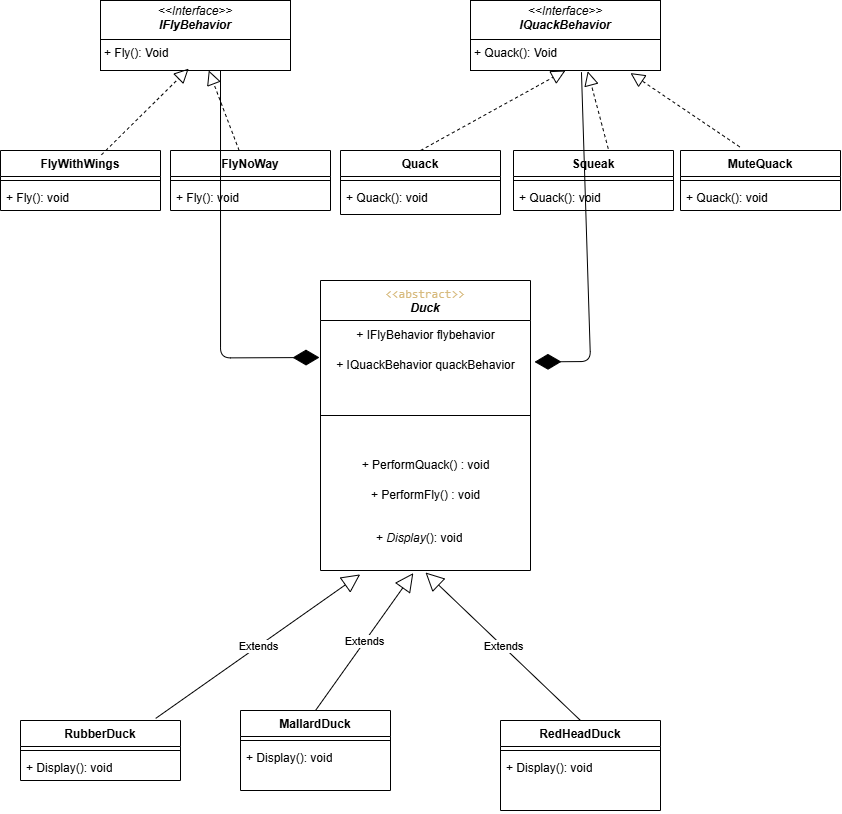

The diagram above was exported from draw.io. Its source (the exported page's mxGraphModel, read from the mxfile embedded in the PNG):
<mxGraphModel dx="1113" dy="1641" grid="1" gridSize="10" guides="1" tooltips="1" connect="1" arrows="1" fold="1" page="1" pageScale="1" pageWidth="850" pageHeight="1100" math="0" shadow="0">
  <root>
    <mxCell id="0" />
    <mxCell id="1" parent="0" />
    <mxCell id="3" value="&lt;div&gt;&lt;span style=&quot;background-color: rgba(255, 255, 255, 0.1); color: rgb(215, 186, 125); font-family: Consolas, &amp;quot;Courier New&amp;quot;, monospace; font-weight: 400; text-align: left; white-space-collapse: preserve;&quot;&gt;&amp;lt;&amp;lt;abstract&amp;gt;&amp;gt;&lt;/span&gt;&lt;/div&gt;&lt;div&gt;&lt;span style=&quot;background-color: transparent;&quot;&gt;&lt;i&gt;Duck&lt;/i&gt;&lt;/span&gt;&lt;/div&gt;" style="swimlane;fontStyle=1;align=center;verticalAlign=top;childLayout=stackLayout;horizontal=1;startSize=40;horizontalStack=0;resizeParent=1;resizeParentMax=0;resizeLast=0;collapsible=1;marginBottom=0;whiteSpace=wrap;html=1;" parent="1" vertex="1">
      <mxGeometry x="330" y="-80" width="210" height="290" as="geometry" />
    </mxCell>
    <mxCell id="62" value="+ IFlyBehavior flybehavior" style="text;html=1;align=center;verticalAlign=middle;resizable=0;points=[];autosize=1;strokeColor=none;fillColor=none;" vertex="1" parent="3">
      <mxGeometry y="40" width="210" height="30" as="geometry" />
    </mxCell>
    <mxCell id="63" value="+ IQuackBehavior quackBehavior" style="text;html=1;align=center;verticalAlign=middle;resizable=0;points=[];autosize=1;strokeColor=none;fillColor=none;" vertex="1" parent="3">
      <mxGeometry y="70" width="210" height="30" as="geometry" />
    </mxCell>
    <mxCell id="5" value="" style="line;strokeWidth=1;fillColor=none;align=left;verticalAlign=middle;spacingTop=-1;spacingLeft=3;spacingRight=3;rotatable=0;labelPosition=right;points=[];portConstraint=eastwest;strokeColor=inherit;" parent="3" vertex="1">
      <mxGeometry y="100" width="210" height="70" as="geometry" />
    </mxCell>
    <mxCell id="65" value="+ PerformQuack() : void" style="text;html=1;align=center;verticalAlign=middle;resizable=0;points=[];autosize=1;strokeColor=none;fillColor=none;" vertex="1" parent="3">
      <mxGeometry y="170" width="210" height="30" as="geometry" />
    </mxCell>
    <mxCell id="64" value="+ PerformFly() : void" style="text;html=1;align=center;verticalAlign=middle;resizable=0;points=[];autosize=1;strokeColor=none;fillColor=none;" vertex="1" parent="3">
      <mxGeometry y="200" width="210" height="30" as="geometry" />
    </mxCell>
    <mxCell id="6" value="&lt;div&gt;&lt;br&gt;&lt;/div&gt;&lt;div&gt;&lt;span style=&quot;color: rgb(0, 0, 0);&quot;&gt;&amp;nbsp; &amp;nbsp; &amp;nbsp; &amp;nbsp; &amp;nbsp; &amp;nbsp; &amp;nbsp; &amp;nbsp;+ &lt;i&gt;Display&lt;/i&gt;(): void&lt;/span&gt;&lt;span style=&quot;color: rgb(0, 0, 0);&quot;&gt;&lt;/span&gt;&lt;/div&gt;" style="text;strokeColor=none;fillColor=none;align=left;verticalAlign=top;spacingLeft=4;spacingRight=4;overflow=hidden;rotatable=0;points=[[0,0.5],[1,0.5]];portConstraint=eastwest;whiteSpace=wrap;html=1;" parent="3" vertex="1">
      <mxGeometry y="230" width="210" height="60" as="geometry" />
    </mxCell>
    <mxCell id="8" value="MallardDuck" style="swimlane;fontStyle=1;align=center;verticalAlign=top;childLayout=stackLayout;horizontal=1;startSize=26;horizontalStack=0;resizeParent=1;resizeParentMax=0;resizeLast=0;collapsible=1;marginBottom=0;whiteSpace=wrap;html=1;" parent="1" vertex="1">
      <mxGeometry x="250" y="350" width="150" height="80" as="geometry" />
    </mxCell>
    <mxCell id="10" value="" style="line;strokeWidth=1;fillColor=none;align=left;verticalAlign=middle;spacingTop=-1;spacingLeft=3;spacingRight=3;rotatable=0;labelPosition=right;points=[];portConstraint=eastwest;strokeColor=inherit;" parent="8" vertex="1">
      <mxGeometry y="26" width="150" height="8" as="geometry" />
    </mxCell>
    <mxCell id="11" value="+ Display(): void" style="text;strokeColor=none;fillColor=none;align=left;verticalAlign=top;spacingLeft=4;spacingRight=4;overflow=hidden;rotatable=0;points=[[0,0.5],[1,0.5]];portConstraint=eastwest;whiteSpace=wrap;html=1;" parent="8" vertex="1">
      <mxGeometry y="34" width="150" height="46" as="geometry" />
    </mxCell>
    <mxCell id="12" value="RedHeadDuck" style="swimlane;fontStyle=1;align=center;verticalAlign=top;childLayout=stackLayout;horizontal=1;startSize=26;horizontalStack=0;resizeParent=1;resizeParentMax=0;resizeLast=0;collapsible=1;marginBottom=0;whiteSpace=wrap;html=1;" parent="1" vertex="1">
      <mxGeometry x="510" y="360" width="160" height="90" as="geometry" />
    </mxCell>
    <mxCell id="14" value="" style="line;strokeWidth=1;fillColor=none;align=left;verticalAlign=middle;spacingTop=-1;spacingLeft=3;spacingRight=3;rotatable=0;labelPosition=right;points=[];portConstraint=eastwest;strokeColor=inherit;" parent="12" vertex="1">
      <mxGeometry y="26" width="160" height="8" as="geometry" />
    </mxCell>
    <mxCell id="15" value="&lt;span style=&quot;color: rgb(0, 0, 0);&quot;&gt;+ Display(): void&lt;/span&gt;" style="text;strokeColor=none;fillColor=none;align=left;verticalAlign=top;spacingLeft=4;spacingRight=4;overflow=hidden;rotatable=0;points=[[0,0.5],[1,0.5]];portConstraint=eastwest;whiteSpace=wrap;html=1;" parent="12" vertex="1">
      <mxGeometry y="34" width="160" height="56" as="geometry" />
    </mxCell>
    <mxCell id="16" value="Extends" style="endArrow=block;endSize=16;endFill=0;html=1;exitX=0.5;exitY=0;exitDx=0;exitDy=0;entryX=0.442;entryY=1.043;entryDx=0;entryDy=0;entryPerimeter=0;" parent="1" source="8" target="6" edge="1">
      <mxGeometry width="160" relative="1" as="geometry">
        <mxPoint x="260" y="200" as="sourcePoint" />
        <mxPoint x="590" y="200" as="targetPoint" />
      </mxGeometry>
    </mxCell>
    <mxCell id="17" value="Extends" style="endArrow=block;endSize=16;endFill=0;html=1;entryX=0.5;entryY=1.033;entryDx=0;entryDy=0;entryPerimeter=0;exitX=0.5;exitY=0;exitDx=0;exitDy=0;" parent="1" source="12" target="6" edge="1">
      <mxGeometry width="160" relative="1" as="geometry">
        <mxPoint x="430" y="200" as="sourcePoint" />
        <mxPoint x="590" y="200" as="targetPoint" />
      </mxGeometry>
    </mxCell>
    <mxCell id="29" value="&lt;p style=&quot;margin:0px;margin-top:4px;text-align:center;&quot;&gt;&lt;i&gt;&amp;lt;&amp;lt;Interface&amp;gt;&amp;gt;&lt;/i&gt;&lt;br&gt;&lt;b&gt;&lt;i&gt;IFlyBehavior&lt;/i&gt;&lt;/b&gt;&lt;/p&gt;&lt;hr size=&quot;1&quot; style=&quot;border-style:solid;&quot;&gt;&lt;p style=&quot;margin:0px;margin-left:4px;&quot;&gt;+ Fly(): Void&lt;/p&gt;" style="verticalAlign=top;align=left;overflow=fill;html=1;whiteSpace=wrap;" vertex="1" parent="1">
      <mxGeometry x="110" y="-360" width="190" height="70" as="geometry" />
    </mxCell>
    <mxCell id="30" value="&lt;p style=&quot;margin:0px;margin-top:4px;text-align:center;&quot;&gt;&lt;i&gt;&amp;lt;&amp;lt;Interface&amp;gt;&amp;gt;&lt;/i&gt;&lt;br&gt;&lt;b&gt;&lt;i&gt;IQuackBehavior&lt;/i&gt;&lt;/b&gt;&lt;/p&gt;&lt;hr size=&quot;1&quot; style=&quot;border-style:solid;&quot;&gt;&lt;p style=&quot;margin:0px;margin-left:4px;&quot;&gt;+ Quack(): Void&lt;/p&gt;" style="verticalAlign=top;align=left;overflow=fill;html=1;whiteSpace=wrap;" vertex="1" parent="1">
      <mxGeometry x="480" y="-360" width="190" height="70" as="geometry" />
    </mxCell>
    <mxCell id="31" value="FlyWithWings" style="swimlane;fontStyle=1;align=center;verticalAlign=top;childLayout=stackLayout;horizontal=1;startSize=26;horizontalStack=0;resizeParent=1;resizeParentMax=0;resizeLast=0;collapsible=1;marginBottom=0;whiteSpace=wrap;html=1;" vertex="1" parent="1">
      <mxGeometry x="10" y="-210" width="160" height="60" as="geometry" />
    </mxCell>
    <mxCell id="33" value="" style="line;strokeWidth=1;fillColor=none;align=left;verticalAlign=middle;spacingTop=-1;spacingLeft=3;spacingRight=3;rotatable=0;labelPosition=right;points=[];portConstraint=eastwest;strokeColor=inherit;" vertex="1" parent="31">
      <mxGeometry y="26" width="160" height="8" as="geometry" />
    </mxCell>
    <mxCell id="34" value="+ Fly(): void" style="text;strokeColor=none;fillColor=none;align=left;verticalAlign=top;spacingLeft=4;spacingRight=4;overflow=hidden;rotatable=0;points=[[0,0.5],[1,0.5]];portConstraint=eastwest;whiteSpace=wrap;html=1;" vertex="1" parent="31">
      <mxGeometry y="34" width="160" height="26" as="geometry" />
    </mxCell>
    <mxCell id="35" value="FlyNoWay" style="swimlane;fontStyle=1;align=center;verticalAlign=top;childLayout=stackLayout;horizontal=1;startSize=26;horizontalStack=0;resizeParent=1;resizeParentMax=0;resizeLast=0;collapsible=1;marginBottom=0;whiteSpace=wrap;html=1;" vertex="1" parent="1">
      <mxGeometry x="180" y="-210" width="160" height="60" as="geometry" />
    </mxCell>
    <mxCell id="37" value="" style="line;strokeWidth=1;fillColor=none;align=left;verticalAlign=middle;spacingTop=-1;spacingLeft=3;spacingRight=3;rotatable=0;labelPosition=right;points=[];portConstraint=eastwest;strokeColor=inherit;" vertex="1" parent="35">
      <mxGeometry y="26" width="160" height="8" as="geometry" />
    </mxCell>
    <mxCell id="38" value="+ Fly(): void" style="text;strokeColor=none;fillColor=none;align=left;verticalAlign=top;spacingLeft=4;spacingRight=4;overflow=hidden;rotatable=0;points=[[0,0.5],[1,0.5]];portConstraint=eastwest;whiteSpace=wrap;html=1;" vertex="1" parent="35">
      <mxGeometry y="34" width="160" height="26" as="geometry" />
    </mxCell>
    <mxCell id="39" value="Quack" style="swimlane;fontStyle=1;align=center;verticalAlign=top;childLayout=stackLayout;horizontal=1;startSize=26;horizontalStack=0;resizeParent=1;resizeParentMax=0;resizeLast=0;collapsible=1;marginBottom=0;whiteSpace=wrap;html=1;" vertex="1" parent="1">
      <mxGeometry x="350" y="-210" width="160" height="64" as="geometry" />
    </mxCell>
    <mxCell id="41" value="" style="line;strokeWidth=1;fillColor=none;align=left;verticalAlign=middle;spacingTop=-1;spacingLeft=3;spacingRight=3;rotatable=0;labelPosition=right;points=[];portConstraint=eastwest;strokeColor=inherit;" vertex="1" parent="39">
      <mxGeometry y="26" width="160" height="8" as="geometry" />
    </mxCell>
    <mxCell id="42" value="+ Quack(): void" style="text;strokeColor=none;fillColor=none;align=left;verticalAlign=top;spacingLeft=4;spacingRight=4;overflow=hidden;rotatable=0;points=[[0,0.5],[1,0.5]];portConstraint=eastwest;whiteSpace=wrap;html=1;" vertex="1" parent="39">
      <mxGeometry y="34" width="160" height="30" as="geometry" />
    </mxCell>
    <mxCell id="43" value="Squeak" style="swimlane;fontStyle=1;align=center;verticalAlign=top;childLayout=stackLayout;horizontal=1;startSize=26;horizontalStack=0;resizeParent=1;resizeParentMax=0;resizeLast=0;collapsible=1;marginBottom=0;whiteSpace=wrap;html=1;" vertex="1" parent="1">
      <mxGeometry x="523" y="-210" width="160" height="60" as="geometry" />
    </mxCell>
    <mxCell id="45" value="" style="line;strokeWidth=1;fillColor=none;align=left;verticalAlign=middle;spacingTop=-1;spacingLeft=3;spacingRight=3;rotatable=0;labelPosition=right;points=[];portConstraint=eastwest;strokeColor=inherit;" vertex="1" parent="43">
      <mxGeometry y="26" width="160" height="8" as="geometry" />
    </mxCell>
    <mxCell id="46" value="&lt;span style=&quot;color: rgb(0, 0, 0);&quot;&gt;+ Quack(): void&lt;/span&gt;" style="text;strokeColor=none;fillColor=none;align=left;verticalAlign=top;spacingLeft=4;spacingRight=4;overflow=hidden;rotatable=0;points=[[0,0.5],[1,0.5]];portConstraint=eastwest;whiteSpace=wrap;html=1;" vertex="1" parent="43">
      <mxGeometry y="34" width="160" height="26" as="geometry" />
    </mxCell>
    <mxCell id="47" value="MuteQuack" style="swimlane;fontStyle=1;align=center;verticalAlign=top;childLayout=stackLayout;horizontal=1;startSize=26;horizontalStack=0;resizeParent=1;resizeParentMax=0;resizeLast=0;collapsible=1;marginBottom=0;whiteSpace=wrap;html=1;" vertex="1" parent="1">
      <mxGeometry x="690" y="-210" width="160" height="60" as="geometry" />
    </mxCell>
    <mxCell id="49" value="" style="line;strokeWidth=1;fillColor=none;align=left;verticalAlign=middle;spacingTop=-1;spacingLeft=3;spacingRight=3;rotatable=0;labelPosition=right;points=[];portConstraint=eastwest;strokeColor=inherit;" vertex="1" parent="47">
      <mxGeometry y="26" width="160" height="8" as="geometry" />
    </mxCell>
    <mxCell id="50" value="&lt;span style=&quot;color: rgb(0, 0, 0);&quot;&gt;+ Quack(): void&lt;/span&gt;" style="text;strokeColor=none;fillColor=none;align=left;verticalAlign=top;spacingLeft=4;spacingRight=4;overflow=hidden;rotatable=0;points=[[0,0.5],[1,0.5]];portConstraint=eastwest;whiteSpace=wrap;html=1;" vertex="1" parent="47">
      <mxGeometry y="34" width="160" height="26" as="geometry" />
    </mxCell>
    <mxCell id="52" value="" style="endArrow=block;dashed=1;endFill=0;endSize=12;html=1;entryX=0.464;entryY=0.973;entryDx=0;entryDy=0;entryPerimeter=0;exitX=0.631;exitY=0.072;exitDx=0;exitDy=0;exitPerimeter=0;" edge="1" parent="1" source="31" target="29">
      <mxGeometry width="160" relative="1" as="geometry">
        <mxPoint x="390" y="-110" as="sourcePoint" />
        <mxPoint x="550" y="-110" as="targetPoint" />
      </mxGeometry>
    </mxCell>
    <mxCell id="53" value="" style="endArrow=block;dashed=1;endFill=0;endSize=12;html=1;" edge="1" parent="1" source="35" target="29">
      <mxGeometry width="160" relative="1" as="geometry">
        <mxPoint x="390" y="-110" as="sourcePoint" />
        <mxPoint x="550" y="-110" as="targetPoint" />
      </mxGeometry>
    </mxCell>
    <mxCell id="54" value="" style="endArrow=block;dashed=1;endFill=0;endSize=12;html=1;entryX=0.5;entryY=1;entryDx=0;entryDy=0;exitX=0.5;exitY=0;exitDx=0;exitDy=0;" edge="1" parent="1" source="39" target="30">
      <mxGeometry width="160" relative="1" as="geometry">
        <mxPoint x="390" y="-110" as="sourcePoint" />
        <mxPoint x="550" y="-110" as="targetPoint" />
      </mxGeometry>
    </mxCell>
    <mxCell id="55" value="" style="endArrow=block;dashed=1;endFill=0;endSize=12;html=1;entryX=0.617;entryY=1.011;entryDx=0;entryDy=0;entryPerimeter=0;exitX=0.592;exitY=-0.031;exitDx=0;exitDy=0;exitPerimeter=0;" edge="1" parent="1" source="43" target="30">
      <mxGeometry width="160" relative="1" as="geometry">
        <mxPoint x="390" y="-110" as="sourcePoint" />
        <mxPoint x="550" y="-110" as="targetPoint" />
      </mxGeometry>
    </mxCell>
    <mxCell id="56" value="" style="endArrow=block;dashed=1;endFill=0;endSize=12;html=1;entryX=0.842;entryY=1.037;entryDx=0;entryDy=0;entryPerimeter=0;exitX=0.37;exitY=-0.061;exitDx=0;exitDy=0;exitPerimeter=0;" edge="1" parent="1" source="47" target="30">
      <mxGeometry width="160" relative="1" as="geometry">
        <mxPoint x="390" y="-110" as="sourcePoint" />
        <mxPoint x="550" y="-110" as="targetPoint" />
      </mxGeometry>
    </mxCell>
    <mxCell id="57" value="RubberDuck" style="swimlane;fontStyle=1;align=center;verticalAlign=top;childLayout=stackLayout;horizontal=1;startSize=26;horizontalStack=0;resizeParent=1;resizeParentMax=0;resizeLast=0;collapsible=1;marginBottom=0;whiteSpace=wrap;html=1;" vertex="1" parent="1">
      <mxGeometry x="30" y="360" width="160" height="60" as="geometry" />
    </mxCell>
    <mxCell id="59" value="" style="line;strokeWidth=1;fillColor=none;align=left;verticalAlign=middle;spacingTop=-1;spacingLeft=3;spacingRight=3;rotatable=0;labelPosition=right;points=[];portConstraint=eastwest;strokeColor=inherit;" vertex="1" parent="57">
      <mxGeometry y="26" width="160" height="8" as="geometry" />
    </mxCell>
    <mxCell id="60" value="&lt;span style=&quot;color: rgb(0, 0, 0);&quot;&gt;+ Display(): void&lt;/span&gt;" style="text;strokeColor=none;fillColor=none;align=left;verticalAlign=top;spacingLeft=4;spacingRight=4;overflow=hidden;rotatable=0;points=[[0,0.5],[1,0.5]];portConstraint=eastwest;whiteSpace=wrap;html=1;" vertex="1" parent="57">
      <mxGeometry y="34" width="160" height="26" as="geometry" />
    </mxCell>
    <mxCell id="67" value="" style="endArrow=diamondThin;endFill=1;endSize=24;html=1;entryX=1.019;entryY=0.381;entryDx=0;entryDy=0;entryPerimeter=0;exitX=0.584;exitY=1.024;exitDx=0;exitDy=0;exitPerimeter=0;" edge="1" parent="1" source="30" target="63">
      <mxGeometry width="160" relative="1" as="geometry">
        <mxPoint x="420" y="-100" as="sourcePoint" />
        <mxPoint x="580" y="-100" as="targetPoint" />
        <Array as="points">
          <mxPoint x="600" y="1" />
        </Array>
      </mxGeometry>
    </mxCell>
    <mxCell id="68" value="" style="endArrow=diamondThin;endFill=1;endSize=24;html=1;exitX=0.684;exitY=1.037;exitDx=0;exitDy=0;exitPerimeter=0;" edge="1" parent="1">
      <mxGeometry width="160" relative="1" as="geometry">
        <mxPoint x="230.00000000000003" y="-290.00000000000006" as="sourcePoint" />
        <mxPoint x="329" y="-3" as="targetPoint" />
        <Array as="points">
          <mxPoint x="230.04" y="-2.59" />
        </Array>
      </mxGeometry>
    </mxCell>
    <mxCell id="69" value="Extends" style="endArrow=block;endSize=16;endFill=0;html=1;entryX=0.189;entryY=1.065;entryDx=0;entryDy=0;entryPerimeter=0;exitX=0.845;exitY=-0.035;exitDx=0;exitDy=0;exitPerimeter=0;" edge="1" parent="1" source="57" target="6">
      <mxGeometry width="160" relative="1" as="geometry">
        <mxPoint x="420" y="350" as="sourcePoint" />
        <mxPoint x="580" y="350" as="targetPoint" />
      </mxGeometry>
    </mxCell>
  </root>
</mxGraphModel>